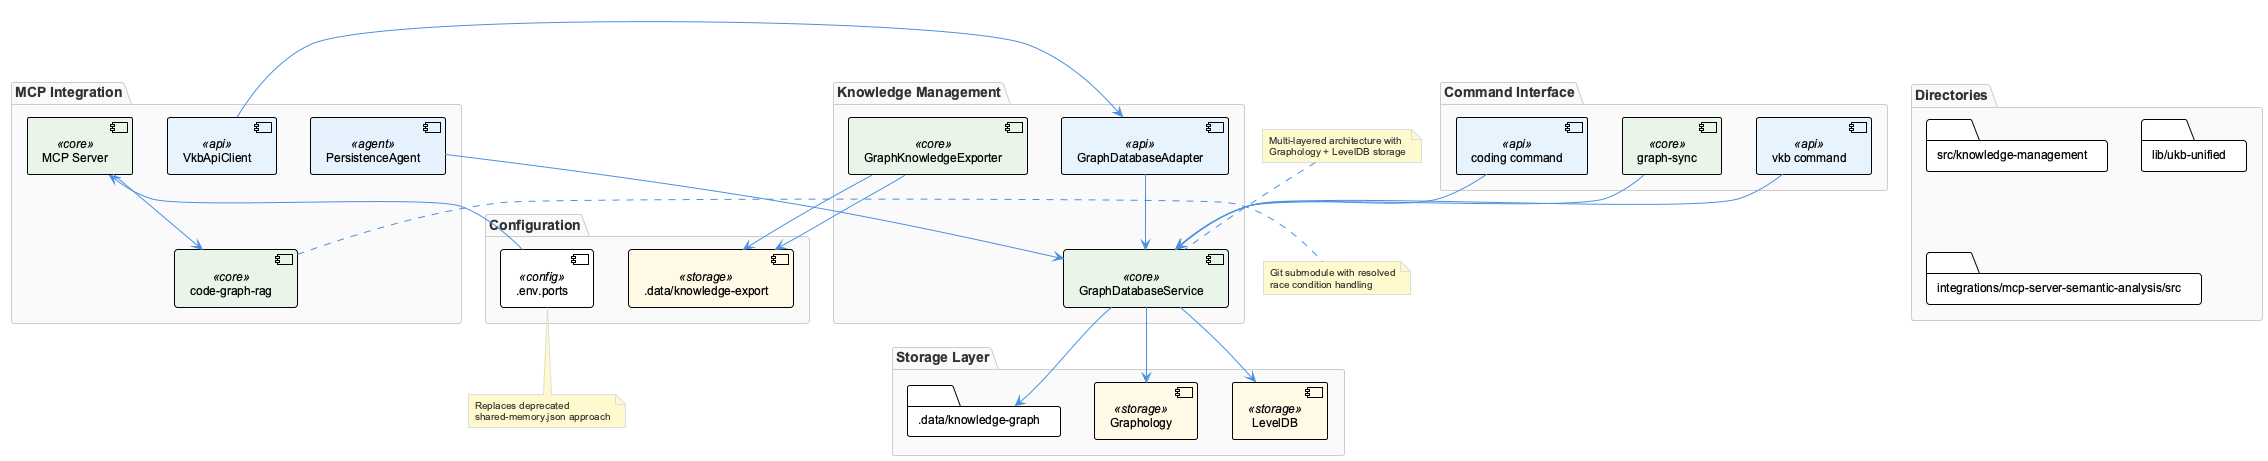

The diagram above was rendered by PlantUML. Its source (embedded in the PNG):
@startuml
!include /Users/q284340/Agentic/coding/docs/puml/_standard-style.puml

package "Knowledge Management" {
    component [GraphDatabaseService] <<core>>
    component [GraphKnowledgeExporter] <<core>>
    component [GraphDatabaseAdapter] <<api>>
}

package "Storage Layer" {
    component [Graphology] <<storage>>
    component [LevelDB] <<storage>>
    folder ".data/knowledge-graph" as KGData
}

package "MCP Integration" {
    component [VkbApiClient] <<api>>
    component [PersistenceAgent] <<agent>>
    component [MCP Server] <<core>>
    component [code-graph-rag] <<core>>
}

package "Command Interface" {
    component [vkb command] <<api>>
    component [coding command] <<api>>
    component [graph-sync] <<core>>
}

package "Configuration" {
    file [.env.ports] <<config>>
    file [.data/knowledge-export] <<storage>>
}

package "Directories" {
    folder "src/knowledge-management"
    folder "lib/ukb-unified"
    folder "integrations/mcp-server-semantic-analysis/src"
}

[GraphDatabaseService] --> [Graphology]
[GraphDatabaseService] --> [LevelDB]
[GraphDatabaseService] --> KGData
[GraphKnowledgeExporter] --> [.data/knowledge-export]
[GraphDatabaseAdapter] --> [GraphDatabaseService]

[VkbApiClient] --> [GraphDatabaseAdapter]
[PersistenceAgent] --> [GraphDatabaseService]
[MCP Server] --> [code-graph-rag]

[vkb command] --> [GraphDatabaseService]
[coding command] --> [GraphDatabaseService]
[graph-sync] --> [GraphDatabaseService]

[.env.ports] --> [MCP Server]
[GraphKnowledgeExporter] --> [.data/knowledge-export]

note top of [GraphDatabaseService]
    Multi-layered architecture with 
    Graphology + LevelDB storage
end note

note bottom of [.env.ports]
    Replaces deprecated 
    shared-memory.json approach
end note

note right of [code-graph-rag]
    Git submodule with resolved
    race condition handling
end note

@enduml